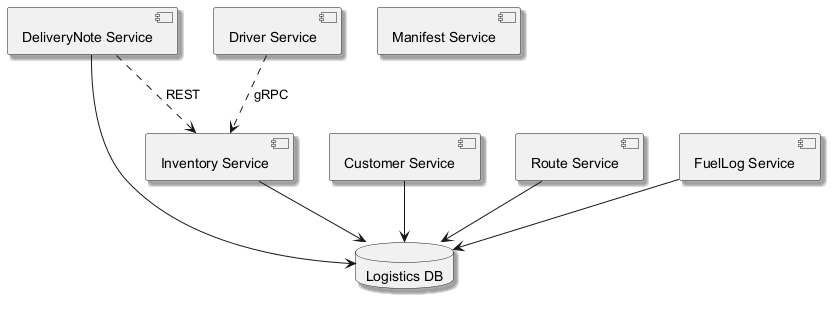

The diagram above was rendered by PlantUML. Its source (embedded in the PNG):
@startuml
skinparam backgroundColor #FFFFFF
skinparam classBackgroundColor #F1F8E9
skinparam classBorderColor #33691E
skinparam shadowing true
component "DeliveryNote Service" as C_DeliveryNoteService
component "Inventory Service" as C_InventoryService
component "Driver Service" as C_DriverService
component "Customer Service" as C_CustomerService
component "Route Service" as C_RouteService
component "Manifest Service" as C_ManifestService
component "FuelLog Service" as C_FuelLogService
database "Logistics DB" as DB_logistics
C_DeliveryNoteService --> DB_logistics
C_InventoryService --> DB_logistics
C_CustomerService --> DB_logistics
C_RouteService --> DB_logistics
C_FuelLogService --> DB_logistics
C_DriverService ..> C_InventoryService : gRPC
C_DeliveryNoteService ..> C_InventoryService : REST
@enduml